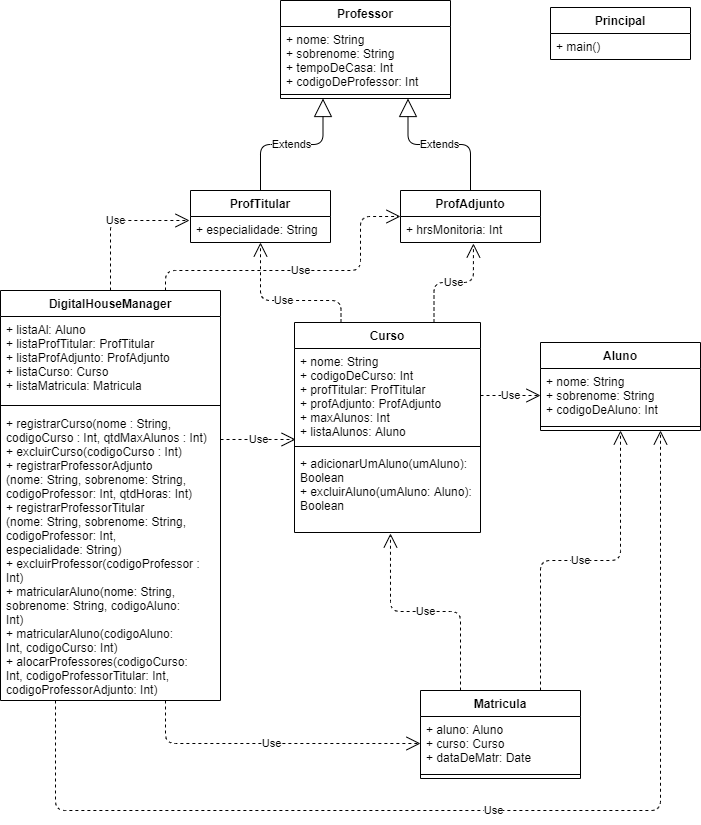

The diagram above was exported from draw.io. Its source (the exported page's mxGraphModel, read from the mxfile embedded in the PNG):
<mxGraphModel dx="868" dy="433" grid="1" gridSize="10" guides="1" tooltips="1" connect="1" arrows="1" fold="1" page="1" pageScale="1" pageWidth="827" pageHeight="1169" math="0" shadow="0">
  <root>
    <mxCell id="0" />
    <mxCell id="1" parent="0" />
    <mxCell id="T_KRJp2PCPthfg3AWI1L-1" value="Professor" style="swimlane;fontStyle=1;align=center;verticalAlign=top;childLayout=stackLayout;horizontal=1;startSize=26;horizontalStack=0;resizeParent=1;resizeParentMax=0;resizeLast=0;collapsible=1;marginBottom=0;" parent="1" vertex="1">
      <mxGeometry x="320" y="80" width="170" height="98" as="geometry" />
    </mxCell>
    <mxCell id="T_KRJp2PCPthfg3AWI1L-2" value="+ nome: String&#10;+ sobrenome: String&#10;+ tempoDeCasa: Int&#10;+ codigoDeProfessor: Int" style="text;strokeColor=none;fillColor=none;align=left;verticalAlign=top;spacingLeft=4;spacingRight=4;overflow=hidden;rotatable=0;points=[[0,0.5],[1,0.5]];portConstraint=eastwest;" parent="T_KRJp2PCPthfg3AWI1L-1" vertex="1">
      <mxGeometry y="26" width="170" height="64" as="geometry" />
    </mxCell>
    <mxCell id="T_KRJp2PCPthfg3AWI1L-3" value="" style="line;strokeWidth=1;fillColor=none;align=left;verticalAlign=middle;spacingTop=-1;spacingLeft=3;spacingRight=3;rotatable=0;labelPosition=right;points=[];portConstraint=eastwest;" parent="T_KRJp2PCPthfg3AWI1L-1" vertex="1">
      <mxGeometry y="90" width="170" height="8" as="geometry" />
    </mxCell>
    <mxCell id="Grdmdn2kO0zhjB0yxHhL-5" value="ProfAdjunto" style="swimlane;fontStyle=1;childLayout=stackLayout;horizontal=1;startSize=26;fillColor=none;horizontalStack=0;resizeParent=1;resizeParentMax=0;resizeLast=0;collapsible=1;marginBottom=0;" parent="1" vertex="1">
      <mxGeometry x="440" y="270" width="140" height="52" as="geometry" />
    </mxCell>
    <mxCell id="Grdmdn2kO0zhjB0yxHhL-6" value="+ hrsMonitoria: Int" style="text;strokeColor=none;fillColor=none;align=left;verticalAlign=top;spacingLeft=4;spacingRight=4;overflow=hidden;rotatable=0;points=[[0,0.5],[1,0.5]];portConstraint=eastwest;" parent="Grdmdn2kO0zhjB0yxHhL-5" vertex="1">
      <mxGeometry y="26" width="140" height="26" as="geometry" />
    </mxCell>
    <mxCell id="Grdmdn2kO0zhjB0yxHhL-1" value="ProfTitular" style="swimlane;fontStyle=1;childLayout=stackLayout;horizontal=1;startSize=26;fillColor=none;horizontalStack=0;resizeParent=1;resizeParentMax=0;resizeLast=0;collapsible=1;marginBottom=0;" parent="1" vertex="1">
      <mxGeometry x="230" y="270" width="140" height="52" as="geometry" />
    </mxCell>
    <mxCell id="Grdmdn2kO0zhjB0yxHhL-2" value="+ especialidade: String" style="text;strokeColor=none;fillColor=none;align=left;verticalAlign=top;spacingLeft=4;spacingRight=4;overflow=hidden;rotatable=0;points=[[0,0.5],[1,0.5]];portConstraint=eastwest;" parent="Grdmdn2kO0zhjB0yxHhL-1" vertex="1">
      <mxGeometry y="26" width="140" height="26" as="geometry" />
    </mxCell>
    <mxCell id="Grdmdn2kO0zhjB0yxHhL-9" value="Extends" style="endArrow=block;endSize=16;endFill=0;html=1;exitX=0.5;exitY=0;exitDx=0;exitDy=0;entryX=0.25;entryY=1;entryDx=0;entryDy=0;edgeStyle=orthogonalEdgeStyle;" parent="1" source="Grdmdn2kO0zhjB0yxHhL-1" target="T_KRJp2PCPthfg3AWI1L-1" edge="1">
      <mxGeometry width="160" relative="1" as="geometry">
        <mxPoint x="330" y="250" as="sourcePoint" />
        <mxPoint x="387.7215189873418" y="204" as="targetPoint" />
      </mxGeometry>
    </mxCell>
    <mxCell id="Grdmdn2kO0zhjB0yxHhL-10" value="Extends" style="endArrow=block;endSize=16;endFill=0;html=1;exitX=0.5;exitY=0;exitDx=0;exitDy=0;entryX=0.75;entryY=1;entryDx=0;entryDy=0;edgeStyle=orthogonalEdgeStyle;" parent="1" source="Grdmdn2kO0zhjB0yxHhL-5" target="T_KRJp2PCPthfg3AWI1L-1" edge="1">
      <mxGeometry width="160" relative="1" as="geometry">
        <mxPoint x="310" y="280" as="sourcePoint" />
        <mxPoint x="422.2784810126582" y="204" as="targetPoint" />
      </mxGeometry>
    </mxCell>
    <mxCell id="Grdmdn2kO0zhjB0yxHhL-15" value="Curso" style="swimlane;fontStyle=1;align=center;verticalAlign=top;childLayout=stackLayout;horizontal=1;startSize=26;horizontalStack=0;resizeParent=1;resizeParentMax=0;resizeLast=0;collapsible=1;marginBottom=0;" parent="1" vertex="1">
      <mxGeometry x="334" y="402" width="186" height="210" as="geometry" />
    </mxCell>
    <mxCell id="Grdmdn2kO0zhjB0yxHhL-16" value="+ nome: String&#10;+ codigoDeCurso: Int&#10;+ profTitular: ProfTitular&#10;+ profAdjunto: ProfAdjunto&#10;+ maxAlunos: Int&#10;+ listaAlunos: Aluno&#10;" style="text;strokeColor=none;fillColor=none;align=left;verticalAlign=top;spacingLeft=4;spacingRight=4;overflow=hidden;rotatable=0;points=[[0,0.5],[1,0.5]];portConstraint=eastwest;" parent="Grdmdn2kO0zhjB0yxHhL-15" vertex="1">
      <mxGeometry y="26" width="186" height="94" as="geometry" />
    </mxCell>
    <mxCell id="Grdmdn2kO0zhjB0yxHhL-17" value="" style="line;strokeWidth=1;fillColor=none;align=left;verticalAlign=middle;spacingTop=-1;spacingLeft=3;spacingRight=3;rotatable=0;labelPosition=right;points=[];portConstraint=eastwest;" parent="Grdmdn2kO0zhjB0yxHhL-15" vertex="1">
      <mxGeometry y="120" width="186" height="8" as="geometry" />
    </mxCell>
    <mxCell id="Grdmdn2kO0zhjB0yxHhL-18" value="+ adicionarUmAluno(umAluno):&#10;Boolean&#10;+ excluirAluno(umAluno: Aluno):&#10;Boolean" style="text;strokeColor=none;fillColor=none;align=left;verticalAlign=top;spacingLeft=4;spacingRight=4;overflow=hidden;rotatable=0;points=[[0,0.5],[1,0.5]];portConstraint=eastwest;" parent="Grdmdn2kO0zhjB0yxHhL-15" vertex="1">
      <mxGeometry y="128" width="186" height="82" as="geometry" />
    </mxCell>
    <mxCell id="Grdmdn2kO0zhjB0yxHhL-23" value="Use" style="endArrow=open;endSize=12;dashed=1;html=1;entryX=0;entryY=0.5;entryDx=0;entryDy=0;exitX=1;exitY=0.5;exitDx=0;exitDy=0;" parent="1" source="Grdmdn2kO0zhjB0yxHhL-16" target="Grdmdn2kO0zhjB0yxHhL-20" edge="1">
      <mxGeometry width="160" relative="1" as="geometry">
        <mxPoint x="500" y="455" as="sourcePoint" />
        <mxPoint x="490" y="422" as="targetPoint" />
      </mxGeometry>
    </mxCell>
    <mxCell id="Grdmdn2kO0zhjB0yxHhL-19" value="Aluno" style="swimlane;fontStyle=1;align=center;verticalAlign=top;childLayout=stackLayout;horizontal=1;startSize=26;horizontalStack=0;resizeParent=1;resizeParentMax=0;resizeLast=0;collapsible=1;marginBottom=0;" parent="1" vertex="1">
      <mxGeometry x="580" y="422" width="160" height="88" as="geometry" />
    </mxCell>
    <mxCell id="Grdmdn2kO0zhjB0yxHhL-20" value="+ nome: String&#10;+ sobrenome: String&#10;+ codigoDeAluno: Int" style="text;strokeColor=none;fillColor=none;align=left;verticalAlign=top;spacingLeft=4;spacingRight=4;overflow=hidden;rotatable=0;points=[[0,0.5],[1,0.5]];portConstraint=eastwest;" parent="Grdmdn2kO0zhjB0yxHhL-19" vertex="1">
      <mxGeometry y="26" width="160" height="54" as="geometry" />
    </mxCell>
    <mxCell id="Grdmdn2kO0zhjB0yxHhL-21" value="" style="line;strokeWidth=1;fillColor=none;align=left;verticalAlign=middle;spacingTop=-1;spacingLeft=3;spacingRight=3;rotatable=0;labelPosition=right;points=[];portConstraint=eastwest;" parent="Grdmdn2kO0zhjB0yxHhL-19" vertex="1">
      <mxGeometry y="80" width="160" height="8" as="geometry" />
    </mxCell>
    <mxCell id="Grdmdn2kO0zhjB0yxHhL-24" value="Use" style="endArrow=open;endSize=12;dashed=1;html=1;entryX=0.521;entryY=1.038;entryDx=0;entryDy=0;exitX=0.75;exitY=0;exitDx=0;exitDy=0;entryPerimeter=0;edgeStyle=orthogonalEdgeStyle;" parent="1" source="Grdmdn2kO0zhjB0yxHhL-15" target="Grdmdn2kO0zhjB0yxHhL-6" edge="1">
      <mxGeometry width="160" relative="1" as="geometry">
        <mxPoint x="504" y="443" as="sourcePoint" />
        <mxPoint x="590" y="443" as="targetPoint" />
      </mxGeometry>
    </mxCell>
    <mxCell id="Grdmdn2kO0zhjB0yxHhL-25" value="Use" style="endArrow=open;endSize=12;dashed=1;html=1;entryX=0.5;entryY=1;entryDx=0;entryDy=0;exitX=0.25;exitY=0;exitDx=0;exitDy=0;entryPerimeter=0;edgeStyle=orthogonalEdgeStyle;" parent="1" source="Grdmdn2kO0zhjB0yxHhL-15" target="Grdmdn2kO0zhjB0yxHhL-2" edge="1">
      <mxGeometry width="160" relative="1" as="geometry">
        <mxPoint x="464" y="370" as="sourcePoint" />
        <mxPoint x="529.94" y="329.99800000000005" as="targetPoint" />
        <Array as="points">
          <mxPoint x="381" y="380" />
          <mxPoint x="300" y="380" />
        </Array>
      </mxGeometry>
    </mxCell>
    <mxCell id="Grdmdn2kO0zhjB0yxHhL-31" value="Use" style="endArrow=open;endSize=12;dashed=1;html=1;exitX=0.75;exitY=0;exitDx=0;exitDy=0;edgeStyle=orthogonalEdgeStyle;entryX=0.5;entryY=1;entryDx=0;entryDy=0;" parent="1" source="Grdmdn2kO0zhjB0yxHhL-26" edge="1" target="Grdmdn2kO0zhjB0yxHhL-19">
      <mxGeometry width="160" relative="1" as="geometry">
        <mxPoint x="510" y="650" as="sourcePoint" />
        <mxPoint x="666" y="538" as="targetPoint" />
      </mxGeometry>
    </mxCell>
    <mxCell id="FOMMNYkHv0Nw0QzsQLzY-6" value="Use" style="endArrow=open;endSize=12;dashed=1;html=1;exitX=0.5;exitY=0;exitDx=0;exitDy=0;entryX=-0.007;entryY=0.154;entryDx=0;entryDy=0;edgeStyle=orthogonalEdgeStyle;entryPerimeter=0;" parent="1" source="FOMMNYkHv0Nw0QzsQLzY-1" target="Grdmdn2kO0zhjB0yxHhL-2" edge="1">
      <mxGeometry width="160" relative="1" as="geometry">
        <mxPoint x="90" y="550" as="sourcePoint" />
        <mxPoint x="170" y="250" as="targetPoint" />
      </mxGeometry>
    </mxCell>
    <mxCell id="FOMMNYkHv0Nw0QzsQLzY-1" value="DigitalHouseManager" style="swimlane;fontStyle=1;align=center;verticalAlign=top;childLayout=stackLayout;horizontal=1;startSize=26;horizontalStack=0;resizeParent=1;resizeParentMax=0;resizeLast=0;collapsible=1;marginBottom=0;" parent="1" vertex="1">
      <mxGeometry x="40" y="370" width="220" height="410" as="geometry" />
    </mxCell>
    <mxCell id="FOMMNYkHv0Nw0QzsQLzY-2" value="+ listaAl: Aluno&#10;+ listaProfTitular: ProfTitular&#10;+ listaProfAdjunto: ProfAdjunto&#10;+ listaCurso: Curso&#10;+ listaMatricula: Matricula" style="text;strokeColor=none;fillColor=none;align=left;verticalAlign=top;spacingLeft=4;spacingRight=4;overflow=hidden;rotatable=0;points=[[0,0.5],[1,0.5]];portConstraint=eastwest;" parent="FOMMNYkHv0Nw0QzsQLzY-1" vertex="1">
      <mxGeometry y="26" width="220" height="84" as="geometry" />
    </mxCell>
    <mxCell id="FOMMNYkHv0Nw0QzsQLzY-3" value="" style="line;strokeWidth=1;fillColor=none;align=left;verticalAlign=middle;spacingTop=-1;spacingLeft=3;spacingRight=3;rotatable=0;labelPosition=right;points=[];portConstraint=eastwest;" parent="FOMMNYkHv0Nw0QzsQLzY-1" vertex="1">
      <mxGeometry y="110" width="220" height="10" as="geometry" />
    </mxCell>
    <mxCell id="FOMMNYkHv0Nw0QzsQLzY-14" value="+ registrarCurso(nome : String, &#10;codigoCurso : Int, qtdMaxAlunos : Int)&#10;+ excluirCurso(codigoCurso : Int)&#10;+ registrarProfessorAdjunto&#10;(nome: String, sobrenome: String,&#10;codigoProfessor: Int, qtdHoras: Int)&#10;+ registrarProfessorTitular&#10;(nome: String, sobrenome: String,&#10;codigoProfessor: Int, &#10;especialidade: String)&#10;+ excluirProfessor(codigoProfessor :&#10;Int)&#10;+ matricularAluno(nome: String,&#10;sobrenome: String, codigoAluno:&#10;Int)&#10;+ matricularAluno(codigoAluno:&#10;Int, codigoCurso: Int)&#10;+ alocarProfessores(codigoCurso:&#10;Int, codigoProfessorTitular: Int,&#10;codigoProfessorAdjunto: Int)" style="text;strokeColor=none;fillColor=none;align=left;verticalAlign=top;spacingLeft=4;spacingRight=4;overflow=hidden;rotatable=0;points=[[0,0.5],[1,0.5]];portConstraint=eastwest;" parent="FOMMNYkHv0Nw0QzsQLzY-1" vertex="1">
      <mxGeometry y="120" width="220" height="290" as="geometry" />
    </mxCell>
    <mxCell id="FOMMNYkHv0Nw0QzsQLzY-9" value="Use" style="endArrow=open;endSize=12;dashed=1;html=1;exitX=0.25;exitY=1;exitDx=0;exitDy=0;entryX=0.75;entryY=1;entryDx=0;entryDy=0;edgeStyle=orthogonalEdgeStyle;" parent="1" source="FOMMNYkHv0Nw0QzsQLzY-1" target="Grdmdn2kO0zhjB0yxHhL-19" edge="1">
      <mxGeometry width="160" relative="1" as="geometry">
        <mxPoint x="270" y="400" as="sourcePoint" />
        <mxPoint x="723.04" y="538.002" as="targetPoint" />
        <Array as="points">
          <mxPoint x="95" y="890" />
          <mxPoint x="700" y="890" />
        </Array>
      </mxGeometry>
    </mxCell>
    <mxCell id="FOMMNYkHv0Nw0QzsQLzY-10" value="Use" style="endArrow=open;endSize=12;dashed=1;html=1;exitX=0.75;exitY=1;exitDx=0;exitDy=0;entryX=0;entryY=0.5;entryDx=0;entryDy=0;edgeStyle=orthogonalEdgeStyle;" parent="1" source="FOMMNYkHv0Nw0QzsQLzY-1" target="Grdmdn2kO0zhjB0yxHhL-27" edge="1">
      <mxGeometry width="160" relative="1" as="geometry">
        <mxPoint x="270" y="660" as="sourcePoint" />
        <mxPoint x="430" y="660" as="targetPoint" />
      </mxGeometry>
    </mxCell>
    <mxCell id="FOMMNYkHv0Nw0QzsQLzY-11" value="Use" style="endArrow=open;endSize=12;dashed=1;html=1;entryX=0.006;entryY=0.968;entryDx=0;entryDy=0;entryPerimeter=0;" parent="1" target="Grdmdn2kO0zhjB0yxHhL-16" edge="1">
      <mxGeometry width="160" relative="1" as="geometry">
        <mxPoint x="260" y="519" as="sourcePoint" />
        <mxPoint x="430" y="660" as="targetPoint" />
      </mxGeometry>
    </mxCell>
    <mxCell id="FOMMNYkHv0Nw0QzsQLzY-12" value="Use" style="endArrow=open;endSize=12;dashed=1;html=1;exitX=0.25;exitY=0;exitDx=0;exitDy=0;entryX=0.516;entryY=1.012;entryDx=0;entryDy=0;entryPerimeter=0;edgeStyle=orthogonalEdgeStyle;" parent="1" source="Grdmdn2kO0zhjB0yxHhL-26" target="Grdmdn2kO0zhjB0yxHhL-18" edge="1">
      <mxGeometry width="160" relative="1" as="geometry">
        <mxPoint x="270" y="560" as="sourcePoint" />
        <mxPoint x="430" y="560" as="targetPoint" />
      </mxGeometry>
    </mxCell>
    <mxCell id="lqo1NJw8CYrAMuXRBJsl-1" value="Principal" style="swimlane;fontStyle=1;childLayout=stackLayout;horizontal=1;startSize=26;fillColor=none;horizontalStack=0;resizeParent=1;resizeParentMax=0;resizeLast=0;collapsible=1;marginBottom=0;" vertex="1" parent="1">
      <mxGeometry x="590" y="87" width="140" height="52" as="geometry" />
    </mxCell>
    <mxCell id="lqo1NJw8CYrAMuXRBJsl-2" value="+ main()" style="text;strokeColor=none;fillColor=none;align=left;verticalAlign=top;spacingLeft=4;spacingRight=4;overflow=hidden;rotatable=0;points=[[0,0.5],[1,0.5]];portConstraint=eastwest;" vertex="1" parent="lqo1NJw8CYrAMuXRBJsl-1">
      <mxGeometry y="26" width="140" height="26" as="geometry" />
    </mxCell>
    <mxCell id="lqo1NJw8CYrAMuXRBJsl-5" value="Use" style="endArrow=open;endSize=12;dashed=1;html=1;exitX=0.75;exitY=0;exitDx=0;exitDy=0;entryX=0;entryY=0.5;entryDx=0;entryDy=0;edgeStyle=orthogonalEdgeStyle;" edge="1" parent="1" source="FOMMNYkHv0Nw0QzsQLzY-1" target="Grdmdn2kO0zhjB0yxHhL-5">
      <mxGeometry width="160" relative="1" as="geometry">
        <mxPoint x="330" y="240" as="sourcePoint" />
        <mxPoint x="490" y="240" as="targetPoint" />
        <Array as="points">
          <mxPoint x="205" y="350" />
          <mxPoint x="400" y="350" />
          <mxPoint x="400" y="296" />
        </Array>
      </mxGeometry>
    </mxCell>
    <mxCell id="Grdmdn2kO0zhjB0yxHhL-26" value="Matricula" style="swimlane;fontStyle=1;align=center;verticalAlign=top;childLayout=stackLayout;horizontal=1;startSize=26;horizontalStack=0;resizeParent=1;resizeParentMax=0;resizeLast=0;collapsible=1;marginBottom=0;" parent="1" vertex="1">
      <mxGeometry x="460" y="770" width="160" height="88" as="geometry" />
    </mxCell>
    <mxCell id="Grdmdn2kO0zhjB0yxHhL-27" value="+ aluno: Aluno&#10;+ curso: Curso&#10;+ dataDeMatr: Date" style="text;strokeColor=none;fillColor=none;align=left;verticalAlign=top;spacingLeft=4;spacingRight=4;overflow=hidden;rotatable=0;points=[[0,0.5],[1,0.5]];portConstraint=eastwest;" parent="Grdmdn2kO0zhjB0yxHhL-26" vertex="1">
      <mxGeometry y="26" width="160" height="54" as="geometry" />
    </mxCell>
    <mxCell id="Grdmdn2kO0zhjB0yxHhL-28" value="" style="line;strokeWidth=1;fillColor=none;align=left;verticalAlign=middle;spacingTop=-1;spacingLeft=3;spacingRight=3;rotatable=0;labelPosition=right;points=[];portConstraint=eastwest;" parent="Grdmdn2kO0zhjB0yxHhL-26" vertex="1">
      <mxGeometry y="80" width="160" height="8" as="geometry" />
    </mxCell>
  </root>
</mxGraphModel>